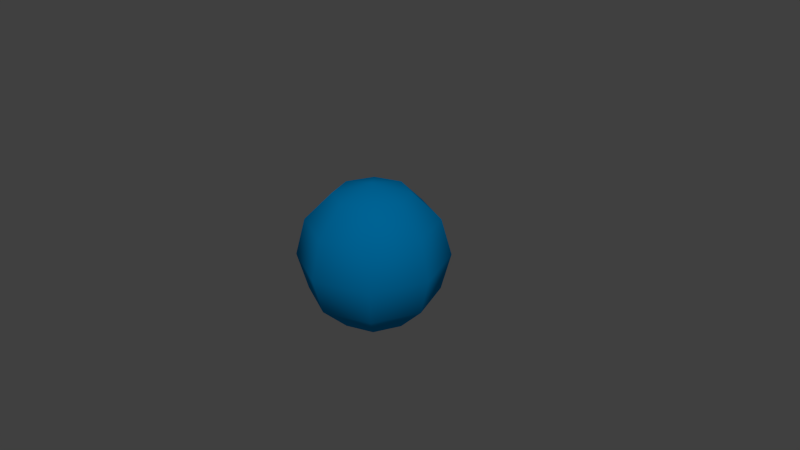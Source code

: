 # Source: OBJexportTest_Sphere.blend  (saved by Blender 2.67.1; exported with 4.5.12 LTS)
import bpy
from mathutils import Matrix  # noqa: F401  (used for matrix-valued properties, if any)

bpy.ops.wm.read_factory_settings(use_empty=True)
scene = bpy.context.scene
scene.name = 'Scene'

# ---- collections
col_collection_1 = bpy.data.collections.new('Collection 1'); scene.collection.children.link(col_collection_1)

# ---- materials (node trees are filled in below, after node groups)
mat_material = bpy.data.materials.new('Material')
mat_material.alpha_threshold = 0.0
mat_material.use_transparent_shadow = False
mat_material.diffuse_color = (0.0, 0.3374, 0.8, 1.0)
mat_material.roughness = 0.5
mat_material.line_color = (0.0, 0.0, 0.0, 1.0)

# ---- material node trees

# ---- world
world_world = bpy.data.worlds.new('World'); scene.world = world_world
world_world.color = (0.05088, 0.05088, 0.05088)
world_world.use_sun_shadow = False
world_world.sun_shadow_jitter_overblur = 0.0
world_world.cycles.sampling_method = 'MANUAL'
world_world.cycles.sample_map_resolution = 256

# ---- cameras
cam_camera = bpy.data.cameras.new('Camera')
cam_camera.clip_end = 100.0
cam_camera.lens = 35.0
cam_camera.sensor_width = 32.0
cam_camera.sensor_height = 18.0
cam_camera.ortho_scale = 7.314
cam_camera.dof.focus_distance = 0.0
cam_camera.dof.aperture_fstop = 128.0

# ---- lights
light_lamp = bpy.data.lights.new('Lamp', 'SUN')
light_lamp.transmission_factor = 0.0
light_lamp.cutoff_distance = 30.0
light_lamp.angle = 0.1993
light_lamp.energy = 1.0
light_lamp.shadow_buffer_clip_start = 1.001
light_lamp.shadow_soft_size = 0.1
light_lamp.shadow_cascade_max_distance = 1000.0
light_lamp.cycles.use_multiple_importance_sampling = False

# ---- meshes
me_sphere_001 = bpy.data.meshes.new('Sphere.001')
me_sphere_001.from_pydata([(-0.5, 0.0, 0.866), (-0.866, 0.0, 0.5), (-1.0, 0.0, -4.371e-08), (-0.866, 0.0, -0.5), (-0.5, 0.0, -0.866), (-0.3536, 0.3536, 0.866), (-0.6124, 0.6124, 0.5), (-0.7071, 0.7071, -5.96e-08), (-0.6124, 0.6124, -0.5), (-0.3536, 0.3536, -0.866), (-1.088e-07, 0.5, 0.866), (-7.235e-08, 0.866, 0.5), (-6.67e-08, 1.0, -5.96e-08), (-7.235e-08, 0.866, -0.5), (-1.088e-07, 0.5, -0.866), (-2.578e-07, -1.068e-07, 1.0), (0.3536, 0.3536, 0.866), (0.6124, 0.6124, 0.5), (0.7071, 0.7071, -5.96e-08), (0.6124, 0.6124, -0.5), (0.3536, 0.3536, -0.866), (0.5, -8.429e-08, 0.866), (0.866, -1.208e-07, 0.5), (1.0, -1.686e-07, -5.96e-08), (0.866, -1.629e-07, -0.5), (0.5, -8.429e-08, -0.866), (0.3536, -0.3536, 0.866), (0.6124, -0.6124, 0.5), (0.7071, -0.7071, -5.96e-08), (0.6124, -0.6124, -0.5), (0.3536, -0.3536, -0.866), (-2.774e-07, -0.5, 0.866), (-3.561e-07, -0.866, 0.5), (-4.039e-07, -1.0, -5.96e-08), (-3.561e-07, -0.866, -0.5), (-2.774e-07, -0.5, -0.866), (-0.3536, -0.3536, 0.866), (-0.6124, -0.6124, 0.5), (-0.7071, -0.7071, -5.96e-08), (-0.6124, -0.6124, -0.5), (-0.3536, -0.3536, -0.866), (-1.51e-07, 0.0, -1.0)], [], [(2, 1, 6, 7), (4, 3, 8, 9), (1, 0, 5, 6), (3, 2, 7, 8), (9, 8, 13, 14), (6, 5, 10, 11), (8, 7, 12, 13), (7, 6, 11, 12), (13, 12, 18, 19), (12, 11, 17, 18), (14, 13, 19, 20), (11, 10, 16, 17), (18, 17, 22, 23), (20, 19, 24, 25), (17, 16, 21, 22), (19, 18, 23, 24), (25, 24, 29, 30), (22, 21, 26, 27), (24, 23, 28, 29), (23, 22, 27, 28), (29, 28, 33, 34), (28, 27, 32, 33), (30, 29, 34, 35), (27, 26, 31, 32), (33, 32, 37, 38), (35, 34, 39, 40), (32, 31, 36, 37), (34, 33, 38, 39), (41, 4, 9), (0, 15, 5), (41, 9, 14), (5, 15, 10), (41, 14, 20), (10, 15, 16), (16, 15, 21), (41, 20, 25), (41, 25, 30), (21, 15, 26), (41, 30, 35), (26, 15, 31), (41, 35, 40), (31, 15, 36), (37, 36, 0, 1), (39, 38, 2, 3), (41, 40, 4), (36, 15, 0), (38, 37, 1, 2), (40, 39, 3, 4)])
me_sphere_001.polygons.foreach_set('use_smooth', [True] * 48)
me_sphere_001.materials.append(mat_material)
me_sphere_001.use_remesh_preserve_volume = False
me_sphere_001.use_remesh_preserve_attributes = False
me_sphere_001.use_mirror_vertex_groups = False
me_sphere_001.update()

# ---- objects
ob_sphere = bpy.data.objects.new('Sphere', me_sphere_001)
ob_lamp = bpy.data.objects.new('Lamp', light_lamp)
ob_camera = bpy.data.objects.new('Camera', cam_camera)

# ---- transforms, parenting, visibility, modifiers, constraints
ob_sphere.location = (0.0, 0.0, 0.0)
ob_sphere.lineart.crease_threshold = 0.0
ob_lamp.location = (4.076, 1.005, 5.904)
ob_lamp.rotation_euler = (0.6503, 0.05522, 0.8493)
ob_lamp.lock_rotations_4d = False
ob_lamp.empty_display_type = 'ARROWS'
ob_lamp.color = (0.0, 0.0, 0.0, 0.0)
ob_lamp.lineart.crease_threshold = 0.0
ob_camera.location = (7.481, -6.508, 5.344)
ob_camera.rotation_euler = (1.109, 0.01082, 0.8149)
ob_camera.lock_rotations_4d = False
ob_camera.empty_display_type = 'ARROWS'
ob_camera.color = (0.0, 0.0, 0.0, 0.0)
ob_camera.display_type = 'WIRE'
ob_camera.lineart.crease_threshold = 0.0

# ---- collection membership
col_collection_1.objects.link(ob_sphere)
col_collection_1.objects.link(ob_lamp)
col_collection_1.objects.link(ob_camera)

# ---- scene / render settings (as saved in the file)
scene.camera = ob_camera
scene.frame_start = 1; scene.frame_end = 250; scene.frame_set(1)
scene.render.engine = 'BLENDER_EEVEE_NEXT'
scene.render.image_settings.color_mode = 'RGB'
scene.render.image_settings.compression = 90
scene.render.resolution_percentage = 50
scene.render.dither_intensity = 0.0
scene.cycles.use_denoising = False
scene.cycles.samples = 10
scene.cycles.sampling_pattern = 'TABULATED_SOBOL'
scene.cycles.light_sampling_threshold = 0.0
scene.cycles.use_adaptive_sampling = False
scene.cycles.use_light_tree = False
scene.cycles.blur_glossy = 0.0
scene.cycles.volume_bounces = 1
scene.cycles.pixel_filter_type = 'GAUSSIAN'
scene.cycles.sample_clamp_indirect = 0.0
scene.view_settings.view_transform = 'Standard'
bpy.context.view_layer.update()
